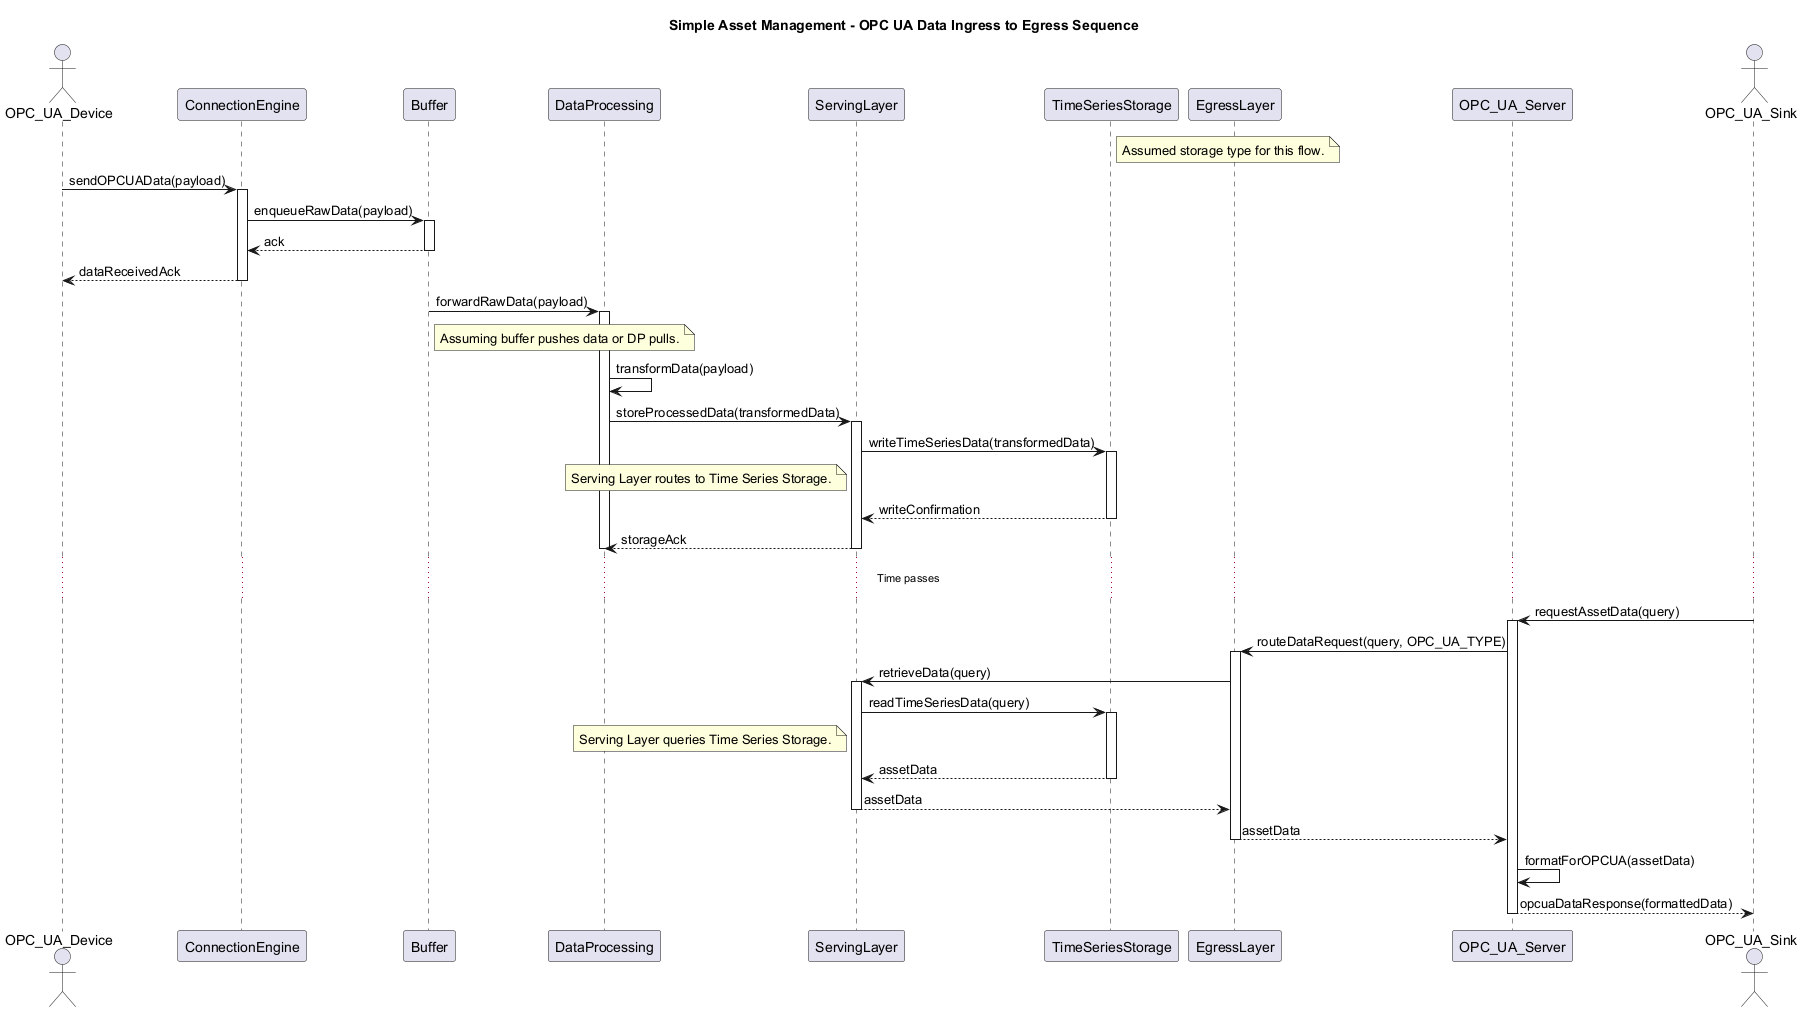

The diagram above was rendered by PlantUML. Its source (embedded in the PNG):
@startuml
title Simple Asset Management - OPC UA Data Ingress to Egress Sequence

actor OPC_UA_Device as Device
participant ConnectionEngine as CE
participant Buffer
participant DataProcessing as DP
participant ServingLayer as SL
participant TimeSeriesStorage as TSS
note right of TSS: Assumed storage type for this flow.
participant EgressLayer as EL
participant OPC_UA_Server as OPCUASrv
actor OPC_UA_Sink as Sink

Device -> CE : sendOPCUAData(payload)
activate CE
  CE -> Buffer : enqueueRawData(payload)
  activate Buffer
  Buffer --> CE : ack
  deactivate Buffer
  CE --> Device : dataReceivedAck
deactivate CE

Buffer -> DP : forwardRawData(payload)
note right of Buffer: Assuming buffer pushes data or DP pulls.
activate DP
  DP -> DP : transformData(payload)
  DP -> SL : storeProcessedData(transformedData)
  activate SL
    SL -> TSS : writeTimeSeriesData(transformedData)
    note left of SL: Serving Layer routes to Time Series Storage.
    activate TSS
    TSS --> SL : writeConfirmation
    deactivate TSS
  SL --> DP : storageAck
  deactivate SL
deactivate DP

... Time passes ...

Sink -> OPCUASrv : requestAssetData(query)
activate OPCUASrv
  OPCUASrv -> EL : routeDataRequest(query, OPC_UA_TYPE)
  activate EL
    EL -> SL : retrieveData(query)
    activate SL
      SL -> TSS : readTimeSeriesData(query)
      note left of SL: Serving Layer queries Time Series Storage.
      activate TSS
      TSS --> SL : assetData
      deactivate TSS
    SL --> EL : assetData
    deactivate SL
  EL --> OPCUASrv : assetData
  deactivate EL
  OPCUASrv -> OPCUASrv : formatForOPCUA(assetData)
  OPCUASrv --> Sink : opcuaDataResponse(formattedData)
deactivate OPCUASrv

@enduml